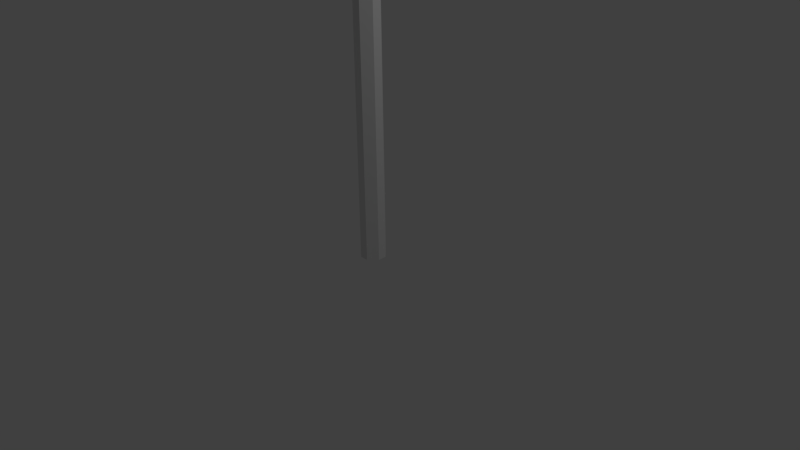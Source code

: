 # Source: tree7.blend  (saved by Blender 2.74.0; exported with 4.5.12 LTS)
import bpy
from mathutils import Matrix  # noqa: F401  (used for matrix-valued properties, if any)

bpy.ops.wm.read_factory_settings(use_empty=True)
scene = bpy.context.scene
scene.name = 'Scene'

# ---- collections
col_collection_1 = bpy.data.collections.new('Collection 1'); scene.collection.children.link(col_collection_1)

# ---- materials (node trees are filled in below, after node groups)
mat_tree7leaves = bpy.data.materials.new('Tree7Leaves')
mat_tree7leaves.alpha_threshold = 0.0
mat_tree7leaves.use_transparent_shadow = False
mat_tree7leaves.roughness = 0.5
mat_trunk_texture = bpy.data.materials.new('Trunk Texture')
mat_trunk_texture.alpha_threshold = 0.0
mat_trunk_texture.use_transparent_shadow = False
mat_trunk_texture.roughness = 0.5

# ---- material node trees

# ---- world
world_world = bpy.data.worlds.new('World'); scene.world = world_world
world_world.color = (0.05088, 0.05088, 0.05088)
world_world.use_sun_shadow = False
world_world.sun_shadow_jitter_overblur = 0.0
world_world.cycles.sampling_method = 'MANUAL'
world_world.cycles.sample_map_resolution = 256

# ---- cameras
cam_camera = bpy.data.cameras.new('Camera')
cam_camera.clip_end = 100.0
cam_camera.lens = 35.0
cam_camera.sensor_width = 32.0
cam_camera.sensor_height = 18.0
cam_camera.ortho_scale = 7.314
cam_camera.dof.focus_distance = 0.0
cam_camera.dof.aperture_fstop = 128.0

# ---- lights
light_lamp = bpy.data.lights.new('Lamp', 'POINT')
light_lamp.transmission_factor = 0.0
light_lamp.cutoff_distance = 30.0
light_lamp.energy = 100.0
light_lamp.shadow_buffer_clip_start = 1.001
light_lamp.shadow_soft_size = 0.1
light_lamp.shadow_maximum_resolution = 0.006
light_lamp.use_absolute_resolution = True
light_lamp.cycles.use_multiple_importance_sampling = False

# ---- meshes
me_cube_002 = bpy.data.meshes.new('Cube.002')
me_cube_002.from_pydata([(9.563, 6.39, 5.268), (-8.466, -9.813e-07, 7.42), (-13.84, -2.753, 5.268), (15.69, -3.122, 6.381), (-13.84, -2.753, 6.844), (-8.466, -9.813e-07, 4.692), (9.563, 6.39, 6.844), (-8.304, 1.652, 7.42), (-13.04, -5.401, 5.268), (15.69, -3.122, 5.731), (-13.04, -5.401, 6.844), (-8.304, 1.652, 4.692), (9.563, 6.39, 7.42), (8.133, 8.133, 4.692), (-7.822, 3.24, 7.42), (-11.73, -7.841, 5.268), (14.78, -6.123, 6.381), (-11.73, -7.841, 6.844), (-7.822, 3.24, 4.692), (8.133, 8.133, 5.268), (-7.039, 4.704, 7.42), (-9.98, -9.98, 5.268), (14.78, -6.123, 5.731), (-9.98, -9.98, 6.844), (-7.039, 4.704, 4.692), (8.133, 8.133, 6.844), (8.133, 8.133, 7.42), (-5.987, 5.987, 7.42), (-7.841, -11.73, 5.268), (13.3, -8.89, 6.381), (-7.841, -11.73, 6.844), (-5.987, 5.987, 4.692), (-8.466, -9.813e-07, 7.735), (6.39, 9.563, 4.692), (-4.704, 7.039, 7.42), (-5.401, -13.04, 5.268), (13.3, -8.89, 5.731), (-5.401, -13.04, 6.844), (-4.704, 7.039, 4.692), (6.39, 9.563, 5.268), (-3.24, 7.822, 7.42), (-2.753, -13.84, 5.268), (11.31, -11.31, 6.381), (-2.753, -13.84, 6.844), (-3.24, 7.822, 4.692), (6.39, 9.563, 6.844), (6.39, 9.563, 7.42), (-1.652, 8.304, 7.42), (-1.863e-06, -14.11, 5.268), (11.31, -11.31, 5.731), (-3.039e-06, -14.11, 6.844), (-1.652, 8.304, 4.692), (4.401, 10.63, 4.692), (4.402, 10.63, 5.268), (1.461e-07, 8.466, 7.42), (2.753, -13.84, 5.268), (8.889, -13.3, 6.381), (2.753, -13.84, 6.844), (-7.37e-07, 8.466, 4.692), (4.402, 10.63, 6.844), (1.652, 8.304, 7.42), (5.401, -13.04, 5.268), (8.889, -13.3, 5.731), (5.401, -13.04, 6.844), (1.652, 8.304, 4.692), (4.401, 10.63, 7.42), (2.244, 11.28, 4.692), (3.24, 7.822, 7.42), (7.841, -11.73, 5.268), (6.123, -14.78, 6.381), (7.841, -11.73, 6.844), (3.24, 7.822, 4.692), (2.244, 11.28, 5.268), (4.704, 7.039, 7.42), (9.98, -9.98, 5.268), (6.123, -14.78, 5.731), (9.98, -9.98, 6.844), (4.704, 7.039, 4.692), (2.244, 11.28, 6.844), (2.244, 11.28, 7.42), (5.987, 5.987, 7.42), (11.73, -7.841, 5.268), (3.122, -15.69, 6.381), (11.73, -7.841, 6.844), (5.987, 5.987, 4.692), (-1.078e-06, 11.5, 4.692), (-8.304, 1.652, 7.735), (7.039, 4.704, 7.42), (13.04, -5.401, 5.268), (3.122, -15.69, 5.731), (13.04, -5.401, 6.844), (7.039, 4.704, 4.692), (3.624e-07, 11.5, 5.268), (7.822, 3.24, 7.42), (13.84, -2.753, 5.268), (-2.719e-06, -16.0, 6.381), (13.84, -2.753, 6.844), (7.822, 3.24, 4.692), (7.582e-07, 11.5, 6.844), (4.184e-07, 11.5, 7.42), (8.304, 1.652, 7.42), (14.11, -2.244e-06, 5.268), (-2.199e-06, -16.0, 5.731), (14.11, -2.986e-06, 6.844), (8.304, 1.652, 4.692), (-2.244, 11.28, 4.692), (-2.244, 11.28, 5.268), (8.466, -2.489e-06, 7.42), (-14.11, -7.923e-07, 5.268), (-3.122, -15.69, 6.381), (-14.11, -8.059e-07, 6.844), (8.466, -8.493e-07, 4.692), (-2.244, 11.28, 6.844), (8.304, -1.652, 7.42), (-13.84, 2.753, 5.268), (-3.122, -15.69, 5.731), (-13.84, 2.753, 6.844), (8.304, -1.652, 4.692), (-2.244, 11.28, 7.42), (-4.401, 10.63, 4.692), (7.822, -3.24, 7.42), (-13.04, 5.401, 5.268), (-6.123, -14.78, 6.381), (-13.04, 5.401, 6.844), (7.822, -3.24, 4.692), (-4.402, 10.63, 5.268), (7.039, -4.704, 7.42), (-11.73, 7.841, 5.268), (-6.123, -14.78, 5.731), (-11.73, 7.841, 6.844), (7.039, -4.704, 4.692), (-4.402, 10.63, 6.844), (-4.401, 10.63, 7.42), (5.987, -5.987, 7.42), (-9.98, 9.98, 5.268), (-8.889, -13.3, 6.381), (-9.98, 9.98, 6.844), (5.987, -5.987, 4.692), (-6.39, 9.563, 4.692), (-6.39, 9.563, 5.268), (4.704, -7.039, 7.42), (-7.841, 11.73, 5.268), (-8.889, -13.3, 5.731), (-7.841, 11.73, 6.844), (4.704, -7.039, 4.692), (-6.39, 9.563, 6.844), (3.24, -7.822, 7.42), (-5.401, 13.04, 5.268), (-11.31, -11.31, 6.381), (-5.401, 13.04, 6.844), (3.24, -7.822, 4.692), (-6.39, 9.563, 7.42), (-8.133, 8.133, 4.692), (1.652, -8.304, 7.42), (-2.753, 13.84, 5.268), (-11.31, -11.31, 5.731), (-2.753, 13.84, 6.844), (1.652, -8.304, 4.692), (-8.133, 8.133, 5.268), (-3.008e-06, -8.466, 7.42), (5.659e-07, 14.11, 5.268), (-13.3, -8.889, 6.381), (1.089e-06, 14.11, 6.844), (-4.847e-07, -8.466, 4.692), (-8.133, 8.133, 6.844), (-8.133, 8.133, 7.42), (-1.652, -8.304, 7.42), (2.753, 13.84, 5.268), (-13.3, -8.889, 5.731), (2.753, 13.84, 6.844), (-1.652, -8.304, 4.692), (-9.563, 6.39, 4.692), (-9.563, 6.39, 5.268), (-3.24, -7.822, 7.42), (5.401, 13.04, 5.268), (-14.78, -6.123, 6.381), (5.401, 13.04, 6.844), (-3.24, -7.822, 4.692), (-9.563, 6.39, 6.844), (-4.704, -7.039, 7.42), (7.841, 11.73, 5.268), (-14.78, -6.123, 5.731), (7.841, 11.73, 6.844), (-4.704, -7.039, 4.692), (-9.563, 6.39, 7.42), (-10.63, 4.401, 4.692), (-5.987, -5.987, 7.42), (9.98, 9.98, 5.268), (-16.0, -1.111e-06, 5.731), (9.98, 9.98, 6.844), (-5.987, -5.987, 4.692), (-10.63, 4.402, 5.268), (-7.039, -4.704, 7.42), (11.73, 7.841, 5.268), (-16.0, -1.111e-06, 6.381), (13.04, 5.401, 6.844), (-7.039, -4.704, 4.692), (-10.63, 4.402, 6.844), (-10.63, 4.401, 7.42), (-7.822, -3.24, 7.42), (11.73, 7.841, 6.844), (13.84, 2.753, 6.844), (13.84, 2.753, 5.268), (-7.822, -3.24, 4.692), (-11.28, 2.244, 4.692), (-11.28, 2.244, 5.268), (-8.304, -1.652, 7.42), (13.04, 5.401, 5.268), (-15.69, -3.122, 6.381), (-15.69, -3.122, 5.731), (-8.304, -1.652, 4.692), (-11.28, 2.244, 6.844), (-11.28, 2.244, 7.42), (-11.5, -1.467e-06, 4.692), (-11.5, -5.003e-07, 5.268), (-11.5, -5.003e-07, 6.844), (-11.5, -1.719e-06, 7.42), (9.563, 6.39, 4.692), (10.63, 4.401, 7.42), (10.63, 4.401, 6.844), (10.63, 4.401, 5.268), (10.63, 4.401, 4.692), (11.28, 2.244, 7.42), (11.28, 2.244, 6.844), (11.28, 2.244, 5.268), (11.28, 2.244, 4.692), (11.5, -3.768e-06, 7.42), (11.5, -2.277e-06, 6.844), (11.5, -1.683e-06, 5.268), (11.5, -1.287e-06, 4.692), (11.28, -2.244, 7.42), (11.28, -2.244, 6.844), (11.28, -2.244, 5.268), (11.28, -2.244, 4.692), (10.63, -4.402, 7.42), (10.63, -4.402, 6.844), (10.63, -4.402, 5.268), (10.63, -4.401, 4.692), (9.563, -6.39, 7.42), (9.563, -6.39, 6.844), (9.563, -6.39, 5.268), (9.563, -6.39, 4.692), (8.133, -8.133, 7.42), (8.133, -8.133, 6.844), (8.133, -8.133, 5.268), (8.133, -8.133, 4.692), (6.39, -9.563, 7.42), (6.39, -9.563, 6.844), (6.39, -9.563, 5.268), (6.39, -9.563, 4.692), (4.401, -10.63, 7.42), (4.401, -10.63, 6.844), (4.401, -10.63, 5.268), (4.401, -10.63, 4.692), (2.244, -11.28, 7.42), (2.244, -11.28, 6.844), (2.244, -11.28, 5.268), (2.244, -11.28, 4.692), (-3.866e-06, -11.5, 7.42), (-2.606e-06, -11.5, 6.844), (-1.617e-06, -11.5, 5.268), (-7.355e-07, -11.5, 4.692), (-2.244, -11.28, 7.42), (-2.244, -11.28, 6.844), (-2.244, -11.28, 5.268), (-2.244, -11.28, 4.692), (-4.402, -10.63, 7.42), (-4.402, -10.63, 6.844), (-4.401, -10.63, 5.268), (-4.401, -10.63, 4.692), (-6.39, -9.563, 7.42), (-6.39, -9.563, 6.844), (-6.39, -9.563, 5.268), (-6.39, -9.563, 4.692), (-8.133, -8.133, 7.42), (-8.133, -8.133, 6.844), (-8.133, -8.133, 5.268), (-8.133, -8.133, 4.692), (-9.563, -6.39, 7.42), (-9.563, -6.39, 6.844), (-9.563, -6.39, 5.268), (-9.563, -6.39, 4.692), (-10.63, -4.401, 7.42), (-10.63, -4.401, 6.844), (-10.63, -4.401, 5.268), (-10.63, -4.401, 4.692), (-11.28, -2.244, 7.42), (-11.28, -2.244, 6.844), (-11.28, -2.244, 5.268), (-11.28, -2.244, 4.692), (-13.84, -2.753, 6.381), (-13.84, -2.753, 5.731), (-13.04, -5.401, 6.381), (-13.04, -5.401, 5.731), (-11.73, -7.841, 6.381), (-11.73, -7.841, 5.731), (-9.98, -9.98, 6.381), (-9.98, -9.98, 5.731), (-7.841, -11.73, 6.381), (-7.841, -11.73, 5.731), (-5.401, -13.04, 6.381), (-5.401, -13.04, 5.731), (-2.753, -13.84, 6.381), (-2.753, -13.84, 5.731), (-2.453e-06, -14.11, 6.381), (-1.993e-06, -14.11, 5.731), (2.753, -13.84, 6.381), (2.753, -13.84, 5.731), (5.401, -13.04, 6.381), (5.401, -13.04, 5.731), (7.841, -11.73, 6.381), (7.841, -11.73, 5.731), (9.98, -9.98, 6.381), (9.98, -9.98, 5.731), (11.73, -7.841, 6.381), (11.73, -7.841, 5.731), (13.04, -5.401, 6.381), (13.04, -5.401, 5.731), (13.84, -2.753, 6.381), (13.84, -2.753, 5.731), (14.11, -2.725e-06, 6.381), (14.11, -2.449e-06, 5.731), (-14.11, -7.262e-07, 5.731), (-14.11, -7.262e-07, 6.381), (-13.84, 2.753, 5.731), (-13.84, 2.753, 6.381), (-13.04, 5.401, 5.731), (-13.04, 5.401, 6.381), (-11.73, 7.841, 5.731), (-11.73, 7.841, 6.381), (-9.98, 9.98, 5.731), (-9.98, 9.98, 6.381), (-7.841, 11.73, 5.731), (-7.841, 11.73, 6.381), (-5.401, 13.04, 5.731), (-5.401, 13.04, 6.381), (-2.753, 13.84, 5.731), (-2.753, 13.84, 6.381), (2.327e-07, 14.11, 5.731), (4.164e-07, 14.11, 6.381), (2.753, 13.84, 5.731), (2.753, 13.84, 6.381), (5.401, 13.04, 5.731), (5.401, 13.04, 6.381), (7.841, 11.73, 5.731), (7.841, 11.73, 6.381), (9.98, 9.98, 5.731), (9.98, 9.98, 6.381), (11.73, 7.841, 5.731), (11.73, 7.841, 6.381), (13.84, 2.753, 6.381), (13.84, 2.753, 5.731), (13.04, 5.401, 5.731), (13.04, 5.401, 6.381), (16.0, -3.065e-06, 5.731), (16.0, -3.377e-06, 6.381), (15.69, 3.122, 5.731), (15.69, 3.122, 6.381), (-15.69, 3.122, 6.381), (-15.69, 3.122, 5.731), (-14.78, 6.123, 6.381), (-14.78, 6.123, 5.731), (-13.3, 8.889, 6.381), (-13.3, 8.89, 5.731), (-11.31, 11.31, 6.381), (-11.31, 11.31, 5.731), (-8.89, 13.3, 6.381), (-8.89, 13.3, 5.731), (-6.123, 14.78, 6.381), (-6.123, 14.78, 5.731), (-3.122, 15.69, 6.381), (-3.122, 15.69, 5.731), (5.334e-07, 16.0, 6.381), (3.251e-07, 16.0, 5.731), (3.122, 15.69, 6.381), (3.122, 15.69, 5.731), (6.123, 14.78, 6.381), (6.123, 14.78, 5.731), (8.889, 13.3, 6.381), (8.89, 13.3, 5.731), (11.31, 11.31, 6.381), (11.31, 11.31, 5.731), (13.3, 8.889, 6.381), (13.3, 8.889, 5.731), (14.78, 6.123, 6.381), (14.78, 6.123, 5.731), (-7.822, 3.24, 7.735), (-7.039, 4.704, 7.735), (-5.987, 5.987, 7.735), (-4.704, 7.039, 7.735), (-3.24, 7.822, 7.735), (-1.652, 8.304, 7.735), (-1.629e-06, 8.466, 7.735), (1.652, 8.304, 7.735), (3.24, 7.822, 7.735), (4.704, 7.039, 7.735), (5.987, 5.987, 7.735), (7.039, 4.704, 7.735), (7.822, 3.24, 7.735), (8.304, 1.652, 7.735), (8.466, -2.489e-06, 7.735), (8.304, -1.652, 7.735), (7.822, -3.24, 7.735), (7.039, -4.704, 7.735), (5.987, -5.987, 7.735), (4.704, -7.039, 7.735), (3.24, -7.822, 7.735), (1.652, -8.304, 7.735), (-4.783e-06, -8.466, 7.735), (-1.652, -8.304, 7.735), (-3.24, -7.822, 7.735), (-4.704, -7.039, 7.735), (-5.987, -5.987, 7.735), (-7.039, -4.704, 7.735), (-7.822, -3.24, 7.735), (-8.304, -1.652, 7.735), (-8.466, -9.813e-07, 4.357), (-8.304, 1.652, 4.357), (-7.822, 3.24, 4.357), (-7.039, 4.704, 4.357), (-5.987, 5.987, 4.357), (-4.704, 7.039, 4.357), (-3.24, 7.822, 4.357), (-1.652, 8.304, 4.357), (-7.37e-07, 8.466, 4.357), (1.652, 8.304, 4.357), (3.24, 7.822, 4.357), (4.704, 7.039, 4.357), (5.987, 5.987, 4.357), (7.039, 4.704, 4.357), (7.822, 3.24, 4.357), (8.304, 1.652, 4.357), (8.466, -8.493e-07, 4.357), (8.304, -1.652, 4.357), (7.822, -3.24, 4.357), (7.039, -4.704, 4.357), (5.987, -5.987, 4.357), (4.704, -7.039, 4.357), (3.24, -7.822, 4.357), (1.652, -8.304, 4.357), (-4.847e-07, -8.466, 4.357), (-1.652, -8.304, 4.357), (-3.24, -7.822, 4.357), (-4.704, -7.039, 4.357), (-5.987, -5.987, 4.357), (-7.039, -4.704, 4.357), (-7.822, -3.24, 4.357), (-8.304, -1.652, 4.357)], [], [(227, 226, 230, 231), (294, 17, 10, 292), (292, 10, 4, 290), (8, 293, 291, 2), (290, 4, 110, 323), (215, 211, 116, 110), (272, 268, 35, 28), (15, 295, 293, 8), (296, 23, 17, 294), (21, 297, 295, 15), (298, 30, 23, 296), (229, 228, 232, 233), (223, 222, 226, 227), (28, 299, 297, 21), (300, 37, 30, 298), (35, 301, 299, 28), (302, 43, 37, 300), (243, 247, 70, 76), (6, 219, 195, 200), (41, 303, 301, 35), (304, 50, 43, 302), (48, 305, 303, 41), (306, 57, 50, 304), (225, 224, 228, 229), (219, 218, 222, 223), (55, 307, 305, 48), (308, 63, 57, 306), (61, 309, 307, 55), (310, 70, 63, 308), (252, 248, 68, 61), (98, 78, 169, 162), (68, 311, 309, 61), (312, 76, 70, 310), (74, 313, 311, 68), (314, 83, 76, 312), (221, 220, 224, 225), (6, 12, 218, 219), (81, 315, 313, 74), (316, 90, 83, 314), (88, 317, 315, 81), (318, 96, 90, 316), (220, 0, 193, 207), (279, 283, 10, 17), (94, 319, 317, 88), (320, 103, 96, 318), (325, 116, 123, 327), (108, 322, 324, 114), (217, 0, 220, 221), (25, 26, 12, 6), (327, 123, 129, 329), (114, 324, 326, 121), (329, 129, 136, 331), (121, 326, 328, 127), (131, 112, 156, 149), (223, 227, 103, 201), (331, 136, 143, 333), (127, 328, 330, 134), (333, 143, 149, 335), (134, 330, 332, 141), (13, 19, 0, 217), (45, 46, 26, 25), (335, 149, 156, 337), (141, 332, 334, 147), (337, 156, 162, 339), (147, 334, 336, 154), (72, 92, 160, 167), (288, 284, 8, 2), (339, 162, 169, 341), (154, 336, 338, 160), (341, 169, 176, 343), (160, 338, 340, 167), (33, 39, 19, 13), (59, 65, 46, 45), (343, 176, 182, 345), (167, 340, 342, 174), (345, 182, 189, 347), (174, 342, 344, 180), (232, 228, 101, 94), (259, 263, 43, 50), (347, 189, 200, 349), (180, 344, 346, 187), (349, 200, 195, 353), (187, 346, 348, 193), (52, 53, 39, 33), (78, 79, 65, 59), (207, 352, 351, 202), (193, 348, 352, 207), (353, 195, 201, 350), (208, 194, 188, 209), (287, 215, 110, 4), (268, 264, 41, 35), (323, 110, 116, 325), (202, 351, 321, 101), (350, 201, 103, 320), (101, 321, 319, 94), (66, 72, 53, 52), (98, 99, 79, 78), (133, 140, 246, 242), (183, 177, 269, 273), (157, 150, 253, 257), (107, 113, 230, 226), (239, 243, 76, 83), (164, 145, 143, 136), (5, 210, 289, 213), (130, 124, 237, 241), (80, 87, 12, 26), (54, 60, 79, 99), (85, 92, 72, 66), (112, 118, 99, 98), (104, 97, 221, 225), (77, 71, 52, 33), (27, 34, 151, 165), (51, 44, 119, 105), (197, 178, 129, 123), (106, 125, 147, 154), (1, 7, 212, 216), (24, 18, 185, 171), (192, 199, 282, 278), (166, 173, 266, 262), (105, 106, 92, 85), (131, 132, 118, 112), (140, 146, 250, 246), (190, 183, 273, 277), (163, 157, 257, 261), (113, 120, 234, 230), (248, 244, 74, 68), (275, 279, 17, 23), (87, 93, 218, 12), (137, 130, 241, 245), (111, 104, 225, 229), (60, 67, 65, 79), (119, 125, 106, 105), (145, 151, 132, 131), (84, 77, 33, 13), (34, 40, 132, 151), (58, 51, 105, 85), (7, 14, 198, 212), (219, 223, 201, 195), (139, 158, 134, 141), (31, 24, 171, 152), (199, 206, 286, 282), (173, 179, 270, 266), (146, 153, 254, 250), (138, 139, 125, 119), (164, 165, 151, 145), (196, 190, 277, 281), (206, 1, 216, 286), (170, 163, 261, 265), (120, 126, 238, 234), (284, 280, 15, 8), (255, 259, 50, 57), (93, 100, 222, 218), (144, 137, 245, 249), (117, 111, 229, 233), (67, 73, 46, 65), (152, 158, 139, 138), (178, 184, 165, 164), (91, 84, 13, 217), (40, 47, 118, 132), (14, 20, 184, 198), (64, 58, 85, 66), (228, 224, 202, 101), (45, 25, 189, 182), (38, 31, 152, 138), (11, 5, 213, 204), (179, 186, 274, 270), (153, 159, 258, 254), (171, 172, 158, 152), (197, 198, 184, 178), (203, 196, 281, 285), (126, 133, 242, 238), (177, 170, 265, 269), (150, 144, 249, 253), (78, 59, 176, 169), (264, 260, 48, 41), (100, 107, 226, 222), (124, 117, 233, 237), (73, 80, 26, 46), (97, 91, 217, 221), (185, 191, 172, 171), (211, 212, 198, 197), (47, 54, 99, 118), (71, 64, 66, 52), (20, 27, 165, 184), (44, 38, 138, 119), (112, 98, 162, 156), (19, 39, 180, 187), (204, 205, 191, 185), (215, 216, 212, 211), (145, 131, 149, 143), (235, 239, 83, 90), (213, 214, 205, 204), (126, 120, 402, 403), (84, 91, 429, 428), (133, 126, 403, 404), (77, 84, 428, 427), (186, 179, 411, 412), (203, 210, 447, 446), (27, 20, 387, 388), (97, 104, 431, 430), (179, 173, 410, 411), (11, 18, 418, 417), (47, 40, 390, 391), (111, 117, 433, 432), (153, 146, 406, 407), (117, 124, 434, 433), (192, 186, 412, 413), (210, 5, 416, 447), (60, 54, 392, 393), (38, 44, 422, 421), (199, 192, 413, 414), (31, 38, 421, 420), (87, 80, 396, 397), (137, 144, 437, 436), (80, 73, 395, 396), (144, 150, 438, 437), (206, 199, 414, 415), (58, 64, 425, 424), (100, 93, 398, 399), (190, 196, 445, 444), (14, 7, 86, 386), (51, 58, 424, 423), (113, 107, 400, 401), (157, 163, 440, 439), (120, 113, 401, 402), (71, 77, 427, 426), (1, 206, 415, 32), (64, 71, 426, 425), (40, 34, 389, 390), (163, 170, 441, 440), (34, 27, 388, 389), (91, 97, 430, 429), (140, 133, 404, 405), (170, 177, 442, 441), (146, 140, 405, 406), (104, 111, 432, 431), (54, 47, 391, 392), (5, 11, 417, 416), (159, 153, 407, 408), (177, 183, 443, 442), (73, 67, 394, 395), (24, 31, 420, 419), (67, 60, 393, 394), (18, 24, 419, 418), (166, 159, 408, 409), (124, 130, 435, 434), (93, 87, 397, 398), (130, 137, 436, 435), (32, 415, 414, 413, 412, 411, 410, 409, 408, 407, 406, 405, 404, 403, 402, 401, 400, 399, 398, 397, 396, 395, 394, 393, 392, 391, 390, 389, 388, 387, 386, 86), (416, 417, 418, 419, 420, 421, 422, 423, 424, 425, 426, 427, 428, 429, 430, 431, 432, 433, 434, 435, 436, 437, 438, 439, 440, 441, 442, 443, 444, 445, 446, 447), (173, 166, 409, 410), (107, 100, 399, 400), (183, 190, 444, 443), (7, 1, 32, 86), (20, 14, 386, 387), (18, 11, 204, 185), (186, 192, 278, 274), (159, 166, 262, 258), (210, 203, 285, 289), (196, 203, 446, 445), (233, 232, 236, 237), (214, 288, 2, 108), (92, 106, 154, 160), (231, 230, 234, 235), (237, 236, 240, 241), (172, 191, 121, 127), (244, 240, 81, 74), (235, 234, 238, 239), (241, 240, 244, 245), (271, 275, 23, 30), (25, 6, 200, 189), (239, 238, 242, 243), (245, 244, 248, 249), (280, 276, 21, 15), (251, 255, 57, 63), (243, 242, 246, 247), (249, 248, 252, 253), (53, 72, 167, 174), (178, 164, 136, 129), (247, 246, 250, 251), (253, 252, 256, 257), (211, 197, 123, 116), (125, 139, 141, 147), (251, 250, 254, 255), (257, 256, 260, 261), (260, 256, 55, 48), (231, 235, 90, 96), (255, 254, 258, 259), (261, 260, 264, 265), (158, 172, 127, 134), (240, 236, 88, 81), (259, 258, 262, 263), (265, 264, 268, 269), (59, 45, 182, 176), (205, 214, 108, 114), (263, 262, 266, 267), (269, 268, 272, 273), (224, 220, 207, 202), (267, 271, 30, 37), (267, 266, 270, 271), (273, 272, 276, 277), (0, 19, 187, 193), (39, 53, 174, 180), (271, 270, 274, 275), (277, 276, 280, 281), (276, 272, 28, 21), (247, 251, 63, 70), (275, 274, 278, 279), (281, 280, 284, 285), (191, 205, 114, 121), (256, 252, 61, 55), (279, 278, 282, 283), (285, 284, 288, 289), (283, 287, 4, 10), (227, 231, 96, 103), (283, 282, 286, 287), (289, 288, 214, 213), (263, 267, 37, 43), (236, 232, 94, 88), (287, 286, 216, 215), (331, 333, 366, 364), (305, 307, 89, 102), (295, 297, 155, 168), (352, 348, 383, 385), (340, 338, 373, 375), (316, 314, 29, 16), (330, 328, 363, 365), (306, 304, 95, 82), (319, 321, 354, 9), (296, 294, 161, 148), (345, 347, 380, 378), (335, 337, 370, 368), (309, 311, 62, 75), (299, 301, 128, 142), (325, 327, 360, 358), (322, 291, 209, 188), (320, 318, 3, 355), (344, 342, 377, 379), (334, 332, 367, 369), (310, 308, 69, 56), (324, 322, 188, 359), (300, 298, 135, 122), (349, 353, 384, 382), (339, 341, 374, 372), (313, 315, 36, 49), (329, 331, 364, 362), (303, 305, 102, 115), (293, 295, 168, 181), (348, 346, 381, 383), (290, 323, 194, 208), (338, 336, 371, 373), (314, 312, 42, 29), (2, 291, 322, 108), (175, 208, 209, 181), (161, 175, 181, 168), (148, 161, 168, 155), (135, 148, 155, 142), (122, 135, 142, 128), (109, 122, 128, 115), (95, 109, 115, 102), (82, 95, 102, 89), (69, 82, 89, 75), (56, 69, 75, 62), (42, 56, 62, 49), (29, 42, 49, 36), (16, 29, 36, 22), (3, 16, 22, 9), (355, 3, 9, 354), (357, 355, 354, 356), (194, 358, 359, 188), (358, 360, 361, 359), (360, 362, 363, 361), (362, 364, 365, 363), (364, 366, 367, 365), (366, 368, 369, 367), (368, 370, 371, 369), (370, 372, 373, 371), (372, 374, 375, 373), (374, 376, 377, 375), (376, 378, 379, 377), (378, 380, 381, 379), (380, 382, 383, 381), (382, 384, 385, 383), (384, 357, 356, 385), (341, 343, 376, 374), (292, 290, 208, 175), (315, 317, 22, 36), (353, 350, 357, 384), (302, 300, 122, 109), (326, 324, 359, 361), (336, 334, 369, 371), (312, 310, 56, 42), (346, 344, 379, 381), (350, 320, 355, 357), (291, 293, 181, 209), (351, 352, 385, 356), (301, 303, 115, 128), (327, 329, 362, 360), (311, 313, 49, 62), (337, 339, 372, 370), (347, 349, 382, 380), (298, 296, 148, 135), (321, 351, 356, 354), (308, 306, 82, 69), (332, 330, 365, 367), (342, 340, 375, 377), (318, 316, 16, 3), (297, 299, 142, 155), (323, 325, 358, 194), (307, 309, 75, 89), (333, 335, 368, 366), (343, 345, 378, 376), (317, 319, 9, 22), (294, 292, 175, 161), (304, 302, 109, 95), (328, 326, 361, 363), (150, 157, 439, 438), (44, 51, 423, 422)])
_uv = me_cube_002.uv_layers.new(name='UVMap')
_uv.uv.foreach_set('vector', [0.1592, 0.337, 0.1605, 0.3422, 0.1411, 0.3488, 0.139, 0.3437, 0.9611, 0.2441, 0.9567, 0.2446, 0.9521, 0.2186, 0.9566, 0.2176, 0.9566, 0.2176, 0.9521, 0.2186, 0.9441, 0.1927, 0.9486, 0.191, 0.4465, 0.1492, 0.4497, 0.1465, 0.4646, 0.1664, 0.4611, 0.1686, 0.9486, 0.191, 0.9441, 0.1927, 0.9326, 0.1672, 0.9369, 0.165, 0.9084, 0.1807, 0.8946, 0.1596, 0.9176, 0.1428, 0.9326, 0.1672, 0.3749, 0.1251, 0.353, 0.116, 0.3619, 0.09065, 0.3866, 0.1017, 0.4291, 0.1313, 0.4321, 0.1281, 0.4497, 0.1465, 0.4465, 0.1492, 0.9622, 0.2703, 0.9578, 0.2703, 0.9567, 0.2446, 0.9611, 0.2441, 0.4091, 0.1154, 0.4117, 0.1117, 0.4321, 0.1281, 0.4291, 0.1313, 0.96, 0.2958, 0.9559, 0.2951, 0.9578, 0.2703, 0.9622, 0.2703, 0.9095, 0.5757, 0.9175, 0.5801, 0.8983, 0.6098, 0.8911, 0.6044, 0.1797, 0.3331, 0.1804, 0.3383, 0.1605, 0.3422, 0.1592, 0.337, 0.3866, 0.1017, 0.3888, 0.09765, 0.4117, 0.1117, 0.4091, 0.1154, 0.9549, 0.32, 0.9509, 0.3189, 0.9559, 0.2951, 0.96, 0.2958, 0.3619, 0.09065, 0.3636, 0.08624, 0.3888, 0.09765, 0.3866, 0.1017, 0.9469, 0.3428, 0.9432, 0.3412, 0.9509, 0.3189, 0.9549, 0.32, 0.8634, 0.4061, 0.8779, 0.3954, 0.8909, 0.4111, 0.874, 0.4229, 0.5707, 0.1155, 0.5432, 0.1366, 0.5162, 0.1068, 0.5496, 0.08335, 0.3353, 0.08257, 0.3364, 0.07786, 0.3636, 0.08624, 0.3619, 0.09065, 0.9364, 0.3638, 0.933, 0.3618, 0.9432, 0.3412, 0.9469, 0.3428, 0.3071, 0.07778, 0.3076, 0.07282, 0.3364, 0.07786, 0.3353, 0.08257, 0.9237, 0.3828, 0.9207, 0.3805, 0.933, 0.3618, 0.9364, 0.3638, 0.924, 0.5438, 0.9328, 0.5472, 0.9175, 0.5801, 0.9095, 0.5757, 0.2006, 0.3314, 0.2011, 0.3368, 0.1804, 0.3383, 0.1797, 0.3331, 0.2777, 0.07653, 0.2776, 0.07141, 0.3076, 0.07282, 0.3071, 0.07778, 0.9092, 0.3995, 0.9065, 0.3969, 0.9207, 0.3805, 0.9237, 0.3828, 0.2475, 0.07907, 0.2468, 0.07386, 0.2776, 0.07141, 0.2777, 0.07653, 0.8931, 0.4139, 0.8909, 0.4111, 0.9065, 0.3969, 0.9092, 0.3995, 0.2525, 0.1087, 0.226, 0.1152, 0.2171, 0.08556, 0.2475, 0.07907, 0.7247, 0.07277, 0.6932, 0.07331, 0.691, 0.03772, 0.7266, 0.03816, 0.2171, 0.08556, 0.2157, 0.08033, 0.2468, 0.07386, 0.2475, 0.07907, 0.8758, 0.4258, 0.874, 0.4229, 0.8909, 0.4111, 0.8931, 0.4139, 0.1869, 0.09611, 0.1848, 0.09096, 0.2157, 0.08033, 0.2171, 0.08556, 0.8576, 0.4352, 0.8563, 0.4321, 0.874, 0.4229, 0.8758, 0.4258, 0.9349, 0.5088, 0.9442, 0.5117, 0.9328, 0.5472, 0.924, 0.5438, 0.4566, 0.5284, 0.448, 0.5253, 0.4575, 0.4907, 0.4667, 0.4933, 0.1575, 0.1108, 0.1547, 0.1058, 0.1848, 0.09096, 0.1869, 0.09611, 0.839, 0.442, 0.8381, 0.4389, 0.8563, 0.4321, 0.8576, 0.4352, 0.1294, 0.1295, 0.1258, 0.1248, 0.1547, 0.1058, 0.1575, 0.1108, 0.8202, 0.4464, 0.8196, 0.4432, 0.8381, 0.4389, 0.839, 0.442, 0.3774, 0.4032, 0.392, 0.3983, 0.3987, 0.4145, 0.3815, 0.4206, 0.9314, 0.2479, 0.9267, 0.2252, 0.9521, 0.2186, 0.9567, 0.2446, 0.1031, 0.1523, 0.0989, 0.148, 0.1258, 0.1248, 0.1294, 0.1295, 0.8015, 0.4482, 0.8013, 0.4451, 0.8196, 0.4432, 0.8202, 0.4464, 0.9217, 0.1399, 0.9176, 0.1428, 0.8991, 0.1198, 0.9029, 0.1163, 0.4733, 0.1893, 0.4769, 0.1875, 0.486, 0.2098, 0.4822, 0.211, 0.6572, 0.3617, 0.6567, 0.3566, 0.6769, 0.3555, 0.6771, 0.3607, 0.4428, 0.561, 0.4349, 0.557, 0.448, 0.5253, 0.4566, 0.5284, 0.9029, 0.1163, 0.8991, 0.1198, 0.8773, 0.09873, 0.8807, 0.09472, 0.4822, 0.211, 0.486, 0.2098, 0.4921, 0.2324, 0.4883, 0.2332, 0.8807, 0.09472, 0.8773, 0.09873, 0.8523, 0.08007, 0.8553, 0.07554, 0.4883, 0.2332, 0.4921, 0.2324, 0.4952, 0.2551, 0.4914, 0.2553, 0.784, 0.08298, 0.7551, 0.07607, 0.7612, 0.04293, 0.7939, 0.05175, 0.7846, 0.4274, 0.8003, 0.4274, 0.8013, 0.4451, 0.7834, 0.4447, 0.8553, 0.07554, 0.8523, 0.08007, 0.8244, 0.06427, 0.8269, 0.05925, 0.4914, 0.2553, 0.4952, 0.2551, 0.4954, 0.2773, 0.4917, 0.2771, 0.8269, 0.05925, 0.8244, 0.06427, 0.7939, 0.05175, 0.7958, 0.04632, 0.4917, 0.2771, 0.4954, 0.2773, 0.4929, 0.2987, 0.4894, 0.2981, 0.638, 0.3649, 0.6369, 0.3598, 0.6567, 0.3566, 0.6572, 0.3617, 0.425, 0.5907, 0.4179, 0.5857, 0.4349, 0.557, 0.4428, 0.561, 0.7958, 0.04632, 0.7939, 0.05175, 0.7612, 0.04293, 0.7624, 0.03716, 0.4894, 0.2981, 0.4929, 0.2987, 0.4878, 0.3192, 0.4845, 0.3182, 0.7624, 0.03716, 0.7612, 0.04293, 0.7266, 0.03816, 0.7271, 0.03212, 0.4845, 0.3182, 0.4878, 0.3192, 0.4806, 0.3387, 0.4775, 0.3373, 0.4419, 0.3592, 0.4513, 0.345, 0.468, 0.3549, 0.4567, 0.3708, 0.4417, 0.1818, 0.4285, 0.1652, 0.4465, 0.1492, 0.4611, 0.1686, 0.7271, 0.03212, 0.7266, 0.03816, 0.691, 0.03772, 0.6906, 0.03154, 0.4775, 0.3373, 0.4806, 0.3387, 0.4709, 0.3567, 0.468, 0.3549, 0.6906, 0.03154, 0.691, 0.03772, 0.6549, 0.04239, 0.6538, 0.0362, 0.468, 0.3549, 0.4709, 0.3567, 0.4593, 0.3729, 0.4567, 0.3708, 0.6192, 0.3707, 0.6173, 0.3658, 0.6369, 0.3598, 0.638, 0.3649, 0.4037, 0.6169, 0.3975, 0.6111, 0.4179, 0.5857, 0.425, 0.5907, 0.6538, 0.0362, 0.6549, 0.04239, 0.6191, 0.0512, 0.6172, 0.04507, 0.4567, 0.3708, 0.4593, 0.3729, 0.4461, 0.3871, 0.4439, 0.3848, 0.6172, 0.04507, 0.6191, 0.0512, 0.5839, 0.0648, 0.5811, 0.0588, 0.4439, 0.3848, 0.4461, 0.3871, 0.4316, 0.3992, 0.4298, 0.3967, 0.1278, 0.1765, 0.1076, 0.2004, 0.0793, 0.179, 0.1031, 0.1523, 0.9136, 0.3511, 0.922, 0.3328, 0.9432, 0.3412, 0.933, 0.3618, 0.5811, 0.0588, 0.5839, 0.0648, 0.5496, 0.08335, 0.546, 0.07753, 0.4298, 0.3967, 0.4316, 0.3992, 0.4161, 0.4092, 0.4146, 0.4065, 0.546, 0.07753, 0.5496, 0.08335, 0.5162, 0.1068, 0.5121, 0.101, 0.4146, 0.4065, 0.4161, 0.4092, 0.3999, 0.4173, 0.3987, 0.4145, 0.6009, 0.3794, 0.5983, 0.3747, 0.6173, 0.3658, 0.6192, 0.3707, 0.3794, 0.6394, 0.3742, 0.6328, 0.3975, 0.6111, 0.4037, 0.6169, 0.04035, 0.2436, 0.03443, 0.2404, 0.05291, 0.206, 0.05841, 0.2094, 0.3987, 0.4145, 0.3999, 0.4173, 0.3825, 0.4235, 0.3815, 0.4206, 0.7649, 0.4454, 0.7653, 0.4423, 0.7834, 0.4447, 0.7831, 0.4478, 0.4827, 0.8706, 0.4536, 0.8707, 0.4535, 0.8644, 0.4827, 0.8645, 0.9191, 0.2027, 0.9084, 0.1807, 0.9326, 0.1672, 0.9441, 0.1927, 0.353, 0.116, 0.3294, 0.1096, 0.3353, 0.08257, 0.3619, 0.09065, 0.9369, 0.165, 0.9326, 0.1672, 0.9176, 0.1428, 0.9217, 0.1399, 0.05841, 0.2094, 0.05291, 0.206, 0.07442, 0.1751, 0.0793, 0.179, 0.7831, 0.4478, 0.7834, 0.4447, 0.8013, 0.4451, 0.8015, 0.4482, 0.0793, 0.179, 0.07442, 0.1751, 0.0989, 0.148, 0.1031, 0.1523, 0.5838, 0.3908, 0.5805, 0.3864, 0.5983, 0.3747, 0.6009, 0.3794, 0.3526, 0.6579, 0.3484, 0.6508, 0.3742, 0.6328, 0.3794, 0.6394, 0.1121, 0.4061, 0.1014, 0.4204, 0.07503, 0.403, 0.08896, 0.3855, 0.6379, 0.6379, 0.6583, 0.6463, 0.6456, 0.6832, 0.6205, 0.6719, 0.7266, 0.6533, 0.7502, 0.649, 0.7602, 0.6903, 0.7306, 0.6947, 0.1682, 0.3696, 0.1529, 0.3754, 0.1411, 0.3488, 0.1605, 0.3422, 0.8481, 0.4146, 0.8634, 0.4061, 0.874, 0.4229, 0.8563, 0.4321, 0.8358, 0.1063, 0.811, 0.09318, 0.8244, 0.06427, 0.8523, 0.08007, 0.5681, 0.5639, 0.5769, 0.582, 0.5464, 0.5996, 0.5354, 0.577, 0.8169, 0.6154, 0.836, 0.5977, 0.8694, 0.6296, 0.8448, 0.6511, 0.3923, 0.5368, 0.4019, 0.5114, 0.448, 0.5253, 0.4349, 0.557, 0.3256, 0.6139, 0.3457, 0.599, 0.3742, 0.6328, 0.3484, 0.6508, 0.5681, 0.4047, 0.5641, 0.4008, 0.5805, 0.3864, 0.5838, 0.3908, 0.324, 0.6726, 0.3209, 0.6651, 0.3484, 0.6508, 0.3526, 0.6579, 0.8774, 0.5279, 0.8843, 0.5005, 0.9349, 0.5088, 0.924, 0.5438, 0.6298, 0.3966, 0.6155, 0.404, 0.6009, 0.3794, 0.6192, 0.3707, 0.2336, 0.6405, 0.2571, 0.6389, 0.2625, 0.6802, 0.2331, 0.6813, 0.5792, 0.4386, 0.5703, 0.4538, 0.5426, 0.4398, 0.5542, 0.4212, 0.8778, 0.14, 0.8582, 0.122, 0.8773, 0.09873, 0.8991, 0.1198, 0.4592, 0.3292, 0.4654, 0.3125, 0.4845, 0.3182, 0.4775, 0.3373, 0.1484, 0.6154, 0.1678, 0.6262, 0.1514, 0.6615, 0.1272, 0.6476, 0.5574, 0.5068, 0.5582, 0.5259, 0.5246, 0.5292, 0.5243, 0.5054, 0.1034, 0.5695, 0.1158, 0.5869, 0.08704, 0.6107, 0.07153, 0.589, 0.08061, 0.4918, 0.08197, 0.5116, 0.04714, 0.5161, 0.04623, 0.4913, 0.5542, 0.4212, 0.5496, 0.4177, 0.5641, 0.4008, 0.5681, 0.4047, 0.2939, 0.6826, 0.292, 0.6748, 0.3209, 0.6651, 0.324, 0.6726, 0.1014, 0.4204, 0.09264, 0.4364, 0.06346, 0.4226, 0.07503, 0.403, 0.6193, 0.6269, 0.6379, 0.6379, 0.6205, 0.6719, 0.5976, 0.6575, 0.7031, 0.6542, 0.7266, 0.6533, 0.7306, 0.6947, 0.7012, 0.6949, 0.1529, 0.3754, 0.1382, 0.3834, 0.1224, 0.3583, 0.1411, 0.3488, 0.226, 0.1152, 0.1998, 0.1252, 0.1869, 0.09611, 0.2171, 0.08556, 0.933, 0.2703, 0.9314, 0.2479, 0.9567, 0.2446, 0.9578, 0.2703, 0.4019, 0.5114, 0.4077, 0.4844, 0.4575, 0.4907, 0.448, 0.5253, 0.7959, 0.63, 0.8169, 0.6154, 0.8448, 0.6511, 0.818, 0.6684, 0.8667, 0.5535, 0.8774, 0.5279, 0.924, 0.5438, 0.9095, 0.5757, 0.3457, 0.599, 0.3638, 0.5809, 0.3975, 0.6111, 0.3742, 0.6328, 0.5426, 0.4398, 0.5375, 0.437, 0.5496, 0.4177, 0.5542, 0.4212, 0.2633, 0.688, 0.2625, 0.6802, 0.292, 0.6748, 0.2939, 0.6826, 0.6448, 0.3914, 0.6298, 0.3966, 0.6192, 0.3707, 0.638, 0.3649, 0.2571, 0.6389, 0.2806, 0.6338, 0.292, 0.6748, 0.2625, 0.6802, 0.5898, 0.4251, 0.5792, 0.4386, 0.5542, 0.4212, 0.5681, 0.4047, 0.1678, 0.6262, 0.1886, 0.6341, 0.1771, 0.6718, 0.1514, 0.6615, 0.7696, 0.4252, 0.7846, 0.4274, 0.7834, 0.4447, 0.7653, 0.4423, 0.4692, 0.2949, 0.4707, 0.2764, 0.4917, 0.2771, 0.4894, 0.2981, 0.5592, 0.4882, 0.5574, 0.5068, 0.5243, 0.5054, 0.5274, 0.4822, 0.1158, 0.5869, 0.1309, 0.6022, 0.1055, 0.6305, 0.08704, 0.6107, 0.08197, 0.5116, 0.08621, 0.5314, 0.05164, 0.541, 0.04714, 0.5161, 0.09264, 0.4364, 0.08611, 0.4539, 0.05461, 0.4441, 0.06346, 0.4226, 0.5336, 0.4602, 0.528, 0.4582, 0.5375, 0.437, 0.5426, 0.4398, 0.2328, 0.689, 0.2331, 0.6813, 0.2625, 0.6802, 0.2633, 0.688, 0.6027, 0.6137, 0.6193, 0.6269, 0.5976, 0.6575, 0.5775, 0.6404, 0.1309, 0.6022, 0.1484, 0.6154, 0.1272, 0.6476, 0.1055, 0.6305, 0.6802, 0.6518, 0.7031, 0.6542, 0.7012, 0.6949, 0.6727, 0.6909, 0.1382, 0.3834, 0.1245, 0.3937, 0.1049, 0.3706, 0.1224, 0.3583, 0.4285, 0.1652, 0.4129, 0.15, 0.4291, 0.1313, 0.4465, 0.1492, 0.9033, 0.3678, 0.9136, 0.3511, 0.933, 0.3618, 0.9207, 0.3805, 0.1996, 0.3654, 0.184, 0.3662, 0.1804, 0.3383, 0.2011, 0.3368, 0.7735, 0.6412, 0.7959, 0.63, 0.818, 0.6684, 0.7896, 0.6815, 0.8528, 0.5769, 0.8667, 0.5535, 0.9095, 0.5757, 0.8911, 0.6044, 0.3638, 0.5809, 0.3795, 0.5601, 0.4179, 0.5857, 0.3975, 0.6111, 0.5274, 0.4822, 0.5214, 0.481, 0.528, 0.4582, 0.5336, 0.4602, 0.2031, 0.6858, 0.2045, 0.6784, 0.2331, 0.6813, 0.2328, 0.689, 0.66, 0.3886, 0.6448, 0.3914, 0.638, 0.3649, 0.6572, 0.3617, 0.2806, 0.6338, 0.3037, 0.6253, 0.3209, 0.6651, 0.292, 0.6748, 0.1886, 0.6341, 0.2107, 0.6389, 0.2045, 0.6784, 0.1771, 0.6718, 0.602, 0.4135, 0.5898, 0.4251, 0.5681, 0.4047, 0.5838, 0.3908, 0.1076, 0.2004, 0.09009, 0.2274, 0.05841, 0.2094, 0.0793, 0.179, 0.6307, 0.08576, 0.6002, 0.09854, 0.5839, 0.0648, 0.6191, 0.0512, 0.5636, 0.4704, 0.5592, 0.4882, 0.5274, 0.4822, 0.5336, 0.4602, 0.5618, 0.545, 0.5681, 0.5639, 0.5354, 0.577, 0.5282, 0.5533, 0.08621, 0.5314, 0.09337, 0.5509, 0.05978, 0.5655, 0.05164, 0.541, 0.08611, 0.4539, 0.08204, 0.4724, 0.04879, 0.4672, 0.05461, 0.4441, 0.5243, 0.5054, 0.5181, 0.505, 0.5214, 0.481, 0.5274, 0.4822, 0.1749, 0.6787, 0.1771, 0.6718, 0.2045, 0.6784, 0.2031, 0.6858, 0.5885, 0.5986, 0.6027, 0.6137, 0.5775, 0.6404, 0.5604, 0.6209, 0.1245, 0.3937, 0.1121, 0.4061, 0.08896, 0.3855, 0.1049, 0.3706, 0.6583, 0.6463, 0.6802, 0.6518, 0.6727, 0.6909, 0.6456, 0.6832, 0.7502, 0.649, 0.7735, 0.6412, 0.7896, 0.6815, 0.7602, 0.6903, 0.6932, 0.07331, 0.6617, 0.0772, 0.6549, 0.04239, 0.691, 0.03772, 0.3294, 0.1096, 0.3046, 0.1061, 0.3071, 0.07778, 0.3353, 0.08257, 0.184, 0.3662, 0.1682, 0.3696, 0.1605, 0.3422, 0.1804, 0.3383, 0.836, 0.5977, 0.8528, 0.5769, 0.8911, 0.6044, 0.8694, 0.6296, 0.3795, 0.5601, 0.3923, 0.5368, 0.4349, 0.557, 0.4179, 0.5857, 0.6751, 0.3882, 0.66, 0.3886, 0.6572, 0.3617, 0.6771, 0.3607, 0.5246, 0.5292, 0.5182, 0.5297, 0.5181, 0.505, 0.5243, 0.5054, 0.1482, 0.6681, 0.1514, 0.6615, 0.1771, 0.6718, 0.1749, 0.6787, 0.3037, 0.6253, 0.3256, 0.6139, 0.3484, 0.6508, 0.3209, 0.6651, 0.6155, 0.404, 0.602, 0.4135, 0.5838, 0.3908, 0.6009, 0.3794, 0.2107, 0.6389, 0.2336, 0.6405, 0.2331, 0.6813, 0.2045, 0.6784, 0.5703, 0.4538, 0.5636, 0.4704, 0.5336, 0.4602, 0.5426, 0.4398, 0.7551, 0.07607, 0.7247, 0.07277, 0.7266, 0.03816, 0.7612, 0.04293, 0.4059, 0.3915, 0.4189, 0.3826, 0.4298, 0.3967, 0.4146, 0.4065, 0.5282, 0.5533, 0.5219, 0.5547, 0.5182, 0.5297, 0.5246, 0.5292, 0.123, 0.6538, 0.1272, 0.6476, 0.1514, 0.6615, 0.1482, 0.6681, 0.811, 0.09318, 0.784, 0.08298, 0.7939, 0.05175, 0.8244, 0.06427, 0.8323, 0.421, 0.8481, 0.4146, 0.8563, 0.4321, 0.8381, 0.4389, 0.5354, 0.577, 0.5293, 0.5793, 0.5219, 0.5547, 0.5282, 0.5533, 0.8183, 0.9277, 0.8473, 0.9277, 0.8473, 0.9668, 0.8183, 0.9668, 0.076, 0.7954, 0.04619, 0.7954, 0.04619, 0.7632, 0.076, 0.7632, 0.7893, 0.9277, 0.8183, 0.9277, 0.8183, 0.9668, 0.7893, 0.9668, 0.1058, 0.7954, 0.076, 0.7954, 0.076, 0.7632, 0.1058, 0.7632, 0.5575, 0.9277, 0.5865, 0.9277, 0.5865, 0.9668, 0.5575, 0.9668, 0.4933, 0.7954, 0.4635, 0.7954, 0.4635, 0.7632, 0.4933, 0.7632, 0.3256, 0.9277, 0.3546, 0.9277, 0.3546, 0.9668, 0.3256, 0.9668, 0.9703, 0.7954, 0.9404, 0.7954, 0.9404, 0.7632, 0.9703, 0.7632, 0.5865, 0.9277, 0.6154, 0.9277, 0.6154, 0.9668, 0.5865, 0.9668, 0.4039, 0.7954, 0.3741, 0.7954, 0.3741, 0.7632, 0.4039, 0.7632, 0.2387, 0.9277, 0.2677, 0.9277, 0.2677, 0.9668, 0.2387, 0.9668, 0.9106, 0.7954, 0.8808, 0.7954, 0.8808, 0.7632, 0.9106, 0.7632, 0.7024, 0.9277, 0.7314, 0.9277, 0.7314, 0.9668, 0.7024, 0.9668, 0.8808, 0.7954, 0.851, 0.7954, 0.851, 0.7632, 0.8808, 0.7632, 0.5285, 0.9277, 0.5575, 0.9277, 0.5575, 0.9668, 0.5285, 0.9668, 0.4635, 0.7954, 0.4337, 0.7954, 0.4337, 0.7632, 0.4635, 0.7632, 0.1807, 0.9277, 0.2097, 0.9277, 0.2097, 0.9668, 0.1807, 0.9668, 0.2847, 0.7954, 0.2549, 0.7954, 0.2549, 0.7632, 0.2847, 0.7632, 0.4995, 0.9277, 0.5285, 0.9277, 0.5285, 0.9668, 0.4995, 0.9668, 0.3145, 0.7954, 0.2847, 0.7954, 0.2847, 0.7632, 0.3145, 0.7632, 0.0648, 0.9277, 0.09379, 0.9277, 0.09379, 0.9668, 0.0648, 0.9668, 0.7914, 0.7954, 0.7616, 0.7954, 0.7616, 0.7632, 0.7914, 0.7632, 0.09379, 0.9277, 0.1228, 0.9277, 0.1228, 0.9668, 0.09379, 0.9668, 0.7616, 0.7954, 0.7318, 0.7954, 0.7318, 0.7632, 0.7616, 0.7632, 0.4705, 0.9277, 0.4995, 0.9277, 0.4995, 0.9668, 0.4705, 0.9668, 0.1952, 0.7954, 0.1654, 0.7954, 0.1654, 0.7632, 0.1952, 0.7632, 0.9342, 0.9276, 0.9632, 0.9276, 0.9632, 0.9668, 0.9342, 0.9668, 0.5529, 0.7954, 0.5231, 0.7954, 0.5231, 0.7632, 0.5529, 0.7632, 0.3836, 0.9277, 0.4126, 0.9277, 0.4126, 0.9668, 0.3836, 0.9668, 0.225, 0.7954, 0.1952, 0.7954, 0.1952, 0.7632, 0.225, 0.7632, 0.8763, 0.9277, 0.9053, 0.9276, 0.9053, 0.9668, 0.8763, 0.9668, 0.702, 0.7954, 0.6722, 0.7954, 0.6722, 0.7632, 0.702, 0.7632, 0.8473, 0.9277, 0.8763, 0.9277, 0.8763, 0.9668, 0.8473, 0.9668, 0.1356, 0.7954, 0.1058, 0.7954, 0.1058, 0.7632, 0.1356, 0.7632, 0.4416, 0.9277, 0.4705, 0.9277, 0.4705, 0.9668, 0.4416, 0.9668, 0.1654, 0.7954, 0.1356, 0.7954, 0.1356, 0.7632, 0.1654, 0.7632, 0.2677, 0.9277, 0.2967, 0.9277, 0.2967, 0.9668, 0.2677, 0.9668, 0.6722, 0.7954, 0.6424, 0.7954, 0.6424, 0.7632, 0.6722, 0.7632, 0.2967, 0.9277, 0.3256, 0.9277, 0.3256, 0.9668, 0.2967, 0.9668, 0.04619, 0.7954, 0.01638, 0.7954, 0.01638, 0.7632, 0.04619, 0.7632, 0.7603, 0.9277, 0.7893, 0.9277, 0.7893, 0.9668, 0.7603, 0.9668, 0.6424, 0.7954, 0.6126, 0.7954, 0.6126, 0.7632, 0.6424, 0.7632, 0.7314, 0.9277, 0.7603, 0.9277, 0.7603, 0.9668, 0.7314, 0.9668, 0.9404, 0.7954, 0.9106, 0.7954, 0.9106, 0.7632, 0.9404, 0.7632, 0.2097, 0.9277, 0.2387, 0.9277, 0.2387, 0.9668, 0.2097, 0.9668, 0.4337, 0.7954, 0.4039, 0.7954, 0.4039, 0.7632, 0.4337, 0.7632, 0.6734, 0.9277, 0.7024, 0.9277, 0.7024, 0.9668, 0.6734, 0.9668, 0.6126, 0.7954, 0.5827, 0.7954, 0.5827, 0.7632, 0.6126, 0.7632, 0.1228, 0.9277, 0.1517, 0.9277, 0.1517, 0.9668, 0.1228, 0.9668, 0.3443, 0.7954, 0.3145, 0.7954, 0.3145, 0.7632, 0.3443, 0.7632, 0.1517, 0.9277, 0.1807, 0.9277, 0.1807, 0.9668, 0.1517, 0.9668, 0.3741, 0.7954, 0.3443, 0.7954, 0.3443, 0.7632, 0.3741, 0.7632, 0.6444, 0.9277, 0.6734, 0.9277, 0.6734, 0.9668, 0.6444, 0.9668, 0.851, 0.7954, 0.8212, 0.7954, 0.8212, 0.7632, 0.851, 0.7632, 0.03582, 0.9277, 0.0648, 0.9277, 0.0648, 0.9668, 0.03582, 0.9668, 0.8212, 0.7954, 0.7914, 0.7954, 0.7914, 0.7632, 0.8212, 0.7632, 0.3159, 0.1897, 0.3244, 0.1978, 0.3311, 0.2074, 0.3358, 0.2182, 0.3383, 0.2297, 0.3385, 0.2414, 0.3364, 0.253, 0.3321, 0.2639, 0.3258, 0.2738, 0.3176, 0.2822, 0.308, 0.2889, 0.2972, 0.2936, 0.2857, 0.2961, 0.274, 0.2963, 0.2625, 0.2942, 0.2515, 0.2899, 0.2417, 0.2836, 0.2332, 0.2754, 0.2265, 0.2658, 0.2218, 0.255, 0.2193, 0.2436, 0.2191, 0.2318, 0.2212, 0.2203, 0.2255, 0.2094, 0.2318, 0.1995, 0.24, 0.191, 0.2496, 0.1843, 0.2604, 0.1796, 0.2718, 0.1771, 0.2836, 0.1769, 0.2951, 0.179, 0.3061, 0.1833, 0.7224, 0.1647, 0.734, 0.1668, 0.7449, 0.1711, 0.7548, 0.1775, 0.7632, 0.1856, 0.7699, 0.1953, 0.7746, 0.206, 0.7771, 0.2175, 0.7773, 0.2292, 0.7752, 0.2408, 0.7709, 0.2517, 0.7646, 0.2616, 0.7565, 0.27, 0.7468, 0.2767, 0.736, 0.2814, 0.7246, 0.2839, 0.7128, 0.2841, 0.7013, 0.282, 0.6904, 0.2778, 0.6805, 0.2714, 0.672, 0.2633, 0.6653, 0.2536, 0.6606, 0.2429, 0.6582, 0.2314, 0.6579, 0.2197, 0.66, 0.2081, 0.6643, 0.1972, 0.6707, 0.1873, 0.6788, 0.1788, 0.6884, 0.1721, 0.6992, 0.1675, 0.7107, 0.165, 0.6154, 0.9277, 0.6444, 0.9277, 0.6444, 0.9668, 0.6154, 0.9668, 0.9053, 0.9276, 0.9342, 0.9276, 0.9342, 0.9668, 0.9053, 0.9668, 0.5827, 0.7954, 0.5529, 0.7954, 0.5529, 0.7632, 0.5827, 0.7632, 0.4126, 0.9277, 0.4416, 0.9277, 0.4416, 0.9668, 0.4126, 0.9668, 0.3546, 0.9277, 0.3836, 0.9277, 0.3836, 0.9668, 0.3546, 0.9668, 0.5582, 0.5259, 0.5618, 0.545, 0.5282, 0.5533, 0.5246, 0.5292, 0.09337, 0.5509, 0.1034, 0.5695, 0.07153, 0.589, 0.05978, 0.5655, 0.08204, 0.4724, 0.08061, 0.4918, 0.04623, 0.4913, 0.04879, 0.4672, 0.5769, 0.582, 0.5885, 0.5986, 0.5604, 0.6209, 0.5464, 0.5996, 0.5231, 0.7954, 0.4933, 0.7954, 0.4933, 0.7632, 0.5231, 0.7632, 0.8911, 0.6044, 0.8983, 0.6098, 0.8755, 0.6358, 0.8694, 0.6296, 0.4523, 0.1999, 0.4417, 0.1818, 0.4611, 0.1686, 0.4733, 0.1893, 0.4513, 0.345, 0.4592, 0.3292, 0.4775, 0.3373, 0.468, 0.3549, 0.139, 0.3437, 0.1411, 0.3488, 0.1224, 0.3583, 0.1196, 0.3535, 0.8694, 0.6296, 0.8755, 0.6358, 0.8499, 0.6579, 0.8448, 0.6511, 0.4699, 0.2574, 0.4666, 0.2381, 0.4883, 0.2332, 0.4914, 0.2553, 0.1998, 0.1252, 0.1744, 0.1387, 0.1575, 0.1108, 0.1869, 0.09611, 0.1196, 0.3535, 0.1224, 0.3583, 0.1049, 0.3706, 0.1013, 0.3661, 0.8448, 0.6511, 0.8499, 0.6579, 0.822, 0.6758, 0.818, 0.6684, 0.9319, 0.2921, 0.933, 0.2703, 0.9578, 0.2703, 0.9559, 0.2951, 0.6002, 0.09854, 0.5707, 0.1155, 0.5496, 0.08335, 0.5839, 0.0648, 0.1013, 0.3661, 0.1049, 0.3706, 0.08896, 0.3855, 0.0847, 0.3815, 0.818, 0.6684, 0.822, 0.6758, 0.7924, 0.6892, 0.7896, 0.6815, 0.4129, 0.15, 0.3949, 0.1365, 0.4091, 0.1154, 0.4291, 0.1313, 0.8913, 0.3826, 0.9033, 0.3678, 0.9207, 0.3805, 0.9065, 0.3969, 0.0847, 0.3815, 0.08896, 0.3855, 0.07503, 0.403, 0.07014, 0.3995, 0.7896, 0.6815, 0.7924, 0.6892, 0.7619, 0.6981, 0.7602, 0.6903, 0.431, 0.3718, 0.4419, 0.3592, 0.4567, 0.3708, 0.4439, 0.3848, 0.8582, 0.122, 0.8358, 0.1063, 0.8523, 0.08007, 0.8773, 0.09873, 0.07014, 0.3995, 0.07503, 0.403, 0.06346, 0.4226, 0.05803, 0.4198, 0.7602, 0.6903, 0.7619, 0.6981, 0.7311, 0.7025, 0.7306, 0.6947, 0.8946, 0.1596, 0.8778, 0.14, 0.8991, 0.1198, 0.9176, 0.1428, 0.4654, 0.3125, 0.4692, 0.2949, 0.4894, 0.2981, 0.4845, 0.3182, 0.05803, 0.4198, 0.06346, 0.4226, 0.05461, 0.4441, 0.04872, 0.4421, 0.7306, 0.6947, 0.7311, 0.7025, 0.7006, 0.7025, 0.7012, 0.6949, 0.3046, 0.1061, 0.2788, 0.1057, 0.2777, 0.07653, 0.3071, 0.07778, 0.8163, 0.4252, 0.8323, 0.421, 0.8381, 0.4389, 0.8196, 0.4432, 0.04872, 0.4421, 0.05461, 0.4441, 0.04879, 0.4672, 0.04254, 0.466, 0.7012, 0.6949, 0.7006, 0.7025, 0.6711, 0.6983, 0.6727, 0.6909, 0.4707, 0.2764, 0.4699, 0.2574, 0.4914, 0.2553, 0.4917, 0.2771, 0.1744, 0.1387, 0.1502, 0.1559, 0.1294, 0.1295, 0.1575, 0.1108, 0.04254, 0.466, 0.04879, 0.4672, 0.04623, 0.4913, 0.03975, 0.491, 0.6727, 0.6909, 0.6711, 0.6983, 0.6431, 0.6901, 0.6456, 0.6832, 0.6617, 0.0772, 0.6307, 0.08576, 0.6191, 0.0512, 0.6549, 0.04239, 0.4607, 0.2188, 0.4523, 0.1999, 0.4733, 0.1893, 0.4822, 0.211, 0.03975, 0.491, 0.04623, 0.4913, 0.04714, 0.5161, 0.04055, 0.5167, 0.6456, 0.6832, 0.6431, 0.6901, 0.617, 0.6783, 0.6205, 0.6719, 0.09009, 0.2274, 0.076, 0.257, 0.04035, 0.2436, 0.05841, 0.2094, 0.9282, 0.3131, 0.9319, 0.2921, 0.9559, 0.2951, 0.9509, 0.3189, 0.04055, 0.5167, 0.04714, 0.5161, 0.05164, 0.541, 0.04507, 0.5426, 0.6205, 0.6719, 0.617, 0.6783, 0.5934, 0.6632, 0.5976, 0.6575, 0.392, 0.3983, 0.4059, 0.3915, 0.4146, 0.4065, 0.3987, 0.4145, 0.4189, 0.3826, 0.431, 0.3718, 0.4439, 0.3848, 0.4298, 0.3967, 0.04507, 0.5426, 0.05164, 0.541, 0.05978, 0.5655, 0.05339, 0.5681, 0.5976, 0.6575, 0.5934, 0.6632, 0.5726, 0.6453, 0.5775, 0.6404, 0.3949, 0.1365, 0.3749, 0.1251, 0.3866, 0.1017, 0.4091, 0.1154, 0.8779, 0.3954, 0.8913, 0.3826, 0.9065, 0.3969, 0.8909, 0.4111, 0.05339, 0.5681, 0.05978, 0.5655, 0.07153, 0.589, 0.06551, 0.5926, 0.5775, 0.6404, 0.5726, 0.6453, 0.5549, 0.625, 0.5604, 0.6209, 0.4666, 0.2381, 0.4607, 0.2188, 0.4822, 0.211, 0.4883, 0.2332, 0.2788, 0.1057, 0.2525, 0.1087, 0.2475, 0.07907, 0.2777, 0.07653, 0.06551, 0.5926, 0.07153, 0.589, 0.08704, 0.6107, 0.0815, 0.6152, 0.5604, 0.6209, 0.5549, 0.625, 0.5406, 0.6029, 0.5464, 0.5996, 0.9267, 0.2252, 0.9191, 0.2027, 0.9441, 0.1927, 0.9521, 0.2186, 0.8003, 0.4274, 0.8163, 0.4252, 0.8196, 0.4432, 0.8013, 0.4451, 0.0815, 0.6152, 0.08704, 0.6107, 0.1055, 0.6305, 0.1006, 0.6358, 0.5464, 0.5996, 0.5406, 0.6029, 0.5293, 0.5793, 0.5354, 0.577, 0.922, 0.3328, 0.9282, 0.3131, 0.9509, 0.3189, 0.9432, 0.3412, 0.1502, 0.1559, 0.1278, 0.1765, 0.1031, 0.1523, 0.1294, 0.1295, 0.1006, 0.6358, 0.1055, 0.6305, 0.1272, 0.6476, 0.123, 0.6538, 0.3349, 0.89, 0.3053, 0.89, 0.3053, 0.8708, 0.3349, 0.8708, 0.6832, 0.8465, 0.7118, 0.8465, 0.7117, 0.8651, 0.6831, 0.865, 0.5402, 0.8463, 0.5688, 0.8463, 0.5687, 0.8648, 0.5401, 0.8647, 0.03854, 0.8442, 0.06801, 0.8458, 0.06754, 0.8648, 0.03549, 0.8641, 0.1866, 0.8457, 0.2162, 0.8456, 0.2162, 0.8648, 0.1866, 0.8649, 0.8547, 0.8899, 0.8261, 0.8898, 0.8262, 0.8713, 0.8548, 0.8714, 0.3349, 0.8453, 0.3645, 0.8452, 0.3645, 0.8644, 0.3349, 0.8645, 0.7117, 0.8896, 0.6831, 0.8896, 0.6832, 0.8711, 0.7118, 0.8711, 0.8835, 0.8468, 0.9121, 0.8469, 0.9121, 0.8655, 0.8834, 0.8654, 0.5687, 0.8894, 0.5401, 0.8893, 0.5401, 0.8708, 0.5687, 0.8709, 0.1273, 0.8905, 0.09759, 0.8906, 0.09754, 0.8714, 0.1273, 0.8713, 0.2756, 0.8901, 0.2459, 0.8902, 0.2459, 0.871, 0.2756, 0.8709, 0.7404, 0.8466, 0.769, 0.8466, 0.769, 0.8652, 0.7404, 0.8651, 0.5974, 0.8463, 0.626, 0.8464, 0.6259, 0.8649, 0.5973, 0.8649, 0.4239, 0.8897, 0.3943, 0.8898, 0.3943, 0.8706, 0.4239, 0.8706, 0.4538, 0.8448, 0.4831, 0.8462, 0.4827, 0.8645, 0.4535, 0.8644, 0.9119, 0.89, 0.8833, 0.89, 0.8834, 0.8715, 0.9121, 0.8716, 0.1272, 0.8458, 0.1569, 0.8457, 0.1569, 0.8649, 0.1272, 0.865, 0.2755, 0.8454, 0.3052, 0.8453, 0.3052, 0.8645, 0.2755, 0.8646, 0.7689, 0.8897, 0.7403, 0.8897, 0.7404, 0.8712, 0.769, 0.8712, 0.4239, 0.845, 0.4538, 0.8448, 0.4535, 0.8644, 0.4239, 0.8643, 0.6259, 0.8895, 0.5973, 0.8894, 0.5973, 0.8709, 0.626, 0.871, 0.06781, 0.8909, 0.0376, 0.8919, 0.03535, 0.871, 0.06752, 0.8713, 0.2163, 0.8903, 0.1866, 0.8904, 0.1866, 0.8712, 0.2163, 0.8711, 0.7977, 0.8467, 0.8263, 0.8467, 0.8262, 0.8653, 0.7976, 0.8652, 0.3646, 0.8899, 0.3349, 0.89, 0.3349, 0.8708, 0.3646, 0.8707, 0.6546, 0.8464, 0.6832, 0.8465, 0.6831, 0.865, 0.6545, 0.865, 0.5116, 0.8463, 0.5402, 0.8463, 0.5401, 0.8647, 0.5115, 0.8647, 0.06801, 0.8458, 0.09758, 0.8459, 0.09751, 0.865, 0.06754, 0.8648, 0.4827, 0.8894, 0.4535, 0.8896, 0.4536, 0.8707, 0.4827, 0.8706, 0.2162, 0.8456, 0.2459, 0.8455, 0.2459, 0.8647, 0.2162, 0.8648, 0.8261, 0.8898, 0.7975, 0.8898, 0.7976, 0.8713, 0.8262, 0.8713, 0.4611, 0.1686, 0.4646, 0.1664, 0.4769, 0.1875, 0.4733, 0.1893, 0.5115, 0.8708, 0.4827, 0.8706, 0.4827, 0.8645, 0.5115, 0.8647, 0.5401, 0.8708, 0.5115, 0.8708, 0.5115, 0.8647, 0.5401, 0.8647, 0.5687, 0.8709, 0.5401, 0.8708, 0.5401, 0.8647, 0.5687, 0.8648, 0.5973, 0.8709, 0.5687, 0.8709, 0.5687, 0.8648, 0.5973, 0.8649, 0.626, 0.871, 0.5973, 0.8709, 0.5973, 0.8649, 0.6259, 0.8649, 0.6546, 0.871, 0.626, 0.871, 0.6259, 0.8649, 0.6545, 0.865, 0.6832, 0.8711, 0.6546, 0.871, 0.6545, 0.865, 0.6831, 0.865, 0.7118, 0.8711, 0.6832, 0.8711, 0.6831, 0.865, 0.7117, 0.8651, 0.7404, 0.8712, 0.7118, 0.8711, 0.7117, 0.8651, 0.7404, 0.8651, 0.769, 0.8712, 0.7404, 0.8712, 0.7404, 0.8651, 0.769, 0.8652, 0.7976, 0.8713, 0.769, 0.8712, 0.769, 0.8652, 0.7976, 0.8652, 0.8262, 0.8713, 0.7976, 0.8713, 0.7976, 0.8652, 0.8262, 0.8653, 0.8548, 0.8714, 0.8262, 0.8713, 0.8262, 0.8653, 0.8548, 0.8653, 0.8834, 0.8715, 0.8548, 0.8714, 0.8548, 0.8653, 0.8834, 0.8654, 0.9121, 0.8716, 0.8834, 0.8715, 0.8834, 0.8654, 0.9121, 0.8655, 0.941, 0.8719, 0.9121, 0.8716, 0.9121, 0.8655, 0.941, 0.8657, 0.4536, 0.8707, 0.4239, 0.8706, 0.4239, 0.8643, 0.4535, 0.8644, 0.4239, 0.8706, 0.3943, 0.8706, 0.3942, 0.8643, 0.4239, 0.8643, 0.3943, 0.8706, 0.3646, 0.8707, 0.3645, 0.8644, 0.3942, 0.8643, 0.3646, 0.8707, 0.3349, 0.8708, 0.3349, 0.8645, 0.3645, 0.8644, 0.3349, 0.8708, 0.3053, 0.8708, 0.3052, 0.8645, 0.3349, 0.8645, 0.3053, 0.8708, 0.2756, 0.8709, 0.2755, 0.8646, 0.3052, 0.8645, 0.2756, 0.8709, 0.2459, 0.871, 0.2459, 0.8647, 0.2755, 0.8646, 0.2459, 0.871, 0.2163, 0.8711, 0.2162, 0.8648, 0.2459, 0.8647, 0.2163, 0.8711, 0.1866, 0.8712, 0.1866, 0.8649, 0.2162, 0.8648, 0.1866, 0.8712, 0.1569, 0.8712, 0.1569, 0.8649, 0.1866, 0.8649, 0.1569, 0.8712, 0.1273, 0.8713, 0.1272, 0.865, 0.1569, 0.8649, 0.1273, 0.8713, 0.09754, 0.8714, 0.09751, 0.865, 0.1272, 0.865, 0.09754, 0.8714, 0.06752, 0.8713, 0.06754, 0.8648, 0.09751, 0.865, 0.06752, 0.8713, 0.03535, 0.871, 0.03549, 0.8641, 0.06754, 0.8648, 0.9719, 0.8728, 0.941, 0.8719, 0.941, 0.8657, 0.9721, 0.866, 0.1866, 0.8904, 0.1569, 0.8904, 0.1569, 0.8712, 0.1866, 0.8712, 0.5114, 0.8894, 0.4827, 0.8894, 0.4827, 0.8706, 0.5115, 0.8708, 0.8263, 0.8467, 0.8549, 0.8468, 0.8548, 0.8653, 0.8262, 0.8653, 0.9689, 0.8919, 0.9405, 0.8903, 0.941, 0.8719, 0.9719, 0.8728, 0.6545, 0.8895, 0.6259, 0.8895, 0.626, 0.871, 0.6546, 0.871, 0.3942, 0.8451, 0.4239, 0.845, 0.4239, 0.8643, 0.3942, 0.8643, 0.2459, 0.8455, 0.2755, 0.8454, 0.2755, 0.8646, 0.2459, 0.8647, 0.7975, 0.8898, 0.7689, 0.8897, 0.769, 0.8712, 0.7976, 0.8713, 0.09758, 0.8459, 0.1272, 0.8458, 0.1272, 0.865, 0.09751, 0.865, 0.9405, 0.8903, 0.9119, 0.89, 0.9121, 0.8716, 0.941, 0.8719, 0.4831, 0.8462, 0.5116, 0.8463, 0.5115, 0.8647, 0.4827, 0.8645, 0.9408, 0.8468, 0.97, 0.8459, 0.9721, 0.866, 0.941, 0.8657, 0.626, 0.8464, 0.6546, 0.8464, 0.6545, 0.865, 0.6259, 0.8649, 0.3943, 0.8898, 0.3646, 0.8899, 0.3646, 0.8707, 0.3943, 0.8706, 0.769, 0.8466, 0.7977, 0.8467, 0.7976, 0.8652, 0.769, 0.8652, 0.2459, 0.8902, 0.2163, 0.8903, 0.2163, 0.8711, 0.2459, 0.871, 0.09759, 0.8906, 0.06781, 0.8909, 0.06752, 0.8713, 0.09754, 0.8714, 0.5973, 0.8894, 0.5687, 0.8894, 0.5687, 0.8709, 0.5973, 0.8709, 0.9121, 0.8469, 0.9408, 0.8468, 0.941, 0.8657, 0.9121, 0.8655, 0.7403, 0.8897, 0.7117, 0.8896, 0.7118, 0.8711, 0.7404, 0.8712, 0.3052, 0.8453, 0.3349, 0.8453, 0.3349, 0.8645, 0.3052, 0.8645, 0.1569, 0.8457, 0.1866, 0.8457, 0.1866, 0.8649, 0.1569, 0.8649, 0.8833, 0.89, 0.8547, 0.8899, 0.8548, 0.8714, 0.8834, 0.8715, 0.5688, 0.8463, 0.5974, 0.8463, 0.5973, 0.8649, 0.5687, 0.8648, 0.4535, 0.8896, 0.4239, 0.8897, 0.4239, 0.8706, 0.4536, 0.8707, 0.7118, 0.8465, 0.7404, 0.8466, 0.7404, 0.8651, 0.7117, 0.8651, 0.3053, 0.89, 0.2756, 0.8901, 0.2756, 0.8709, 0.3053, 0.8708, 0.1569, 0.8904, 0.1273, 0.8905, 0.1273, 0.8713, 0.1569, 0.8712, 0.8549, 0.8468, 0.8835, 0.8468, 0.8834, 0.8654, 0.8548, 0.8653, 0.5401, 0.8893, 0.5114, 0.8894, 0.5115, 0.8708, 0.5401, 0.8708, 0.6831, 0.8896, 0.6545, 0.8895, 0.6546, 0.871, 0.6832, 0.8711, 0.3645, 0.8452, 0.3942, 0.8451, 0.3942, 0.8643, 0.3645, 0.8644, 0.7318, 0.7954, 0.702, 0.7954, 0.702, 0.7632, 0.7318, 0.7632, 0.2549, 0.7954, 0.225, 0.7954, 0.225, 0.7632, 0.2549, 0.7632])
me_cube_002.materials.append(mat_tree7leaves)
me_cube_002.use_remesh_preserve_volume = False
me_cube_002.use_remesh_preserve_attributes = False
me_cube_002.use_mirror_vertex_groups = False
me_cube_002.update()
me_cube_001 = bpy.data.meshes.new('Cube.001')
me_cube_001.from_pydata([(-0.3402, -1.0, 0.0), (-1.0, -0.3402, 0.0), (-1.0, -0.3402, 4.828), (-0.3402, -1.0, 4.828), (-1.0, 0.3402, 0.0), (-0.3402, 1.0, 0.0), (-0.3402, 1.0, 4.828), (-1.0, 0.3402, 4.828), (1.0, -0.3402, 0.0), (0.3402, -1.0, 0.0), (0.3402, -1.0, 4.828), (1.0, -0.3402, 4.828), (0.3402, 1.0, 0.0), (1.0, 0.3402, 0.0), (1.0, 0.3402, 4.828), (0.3402, 1.0, 4.828)], [], [(0, 1, 4, 5, 12, 13, 8, 9), (14, 11, 8, 13), (10, 11, 14, 15, 6, 7, 2, 3), (10, 3, 0, 9), (6, 15, 12, 5), (0, 3, 2, 1), (6, 5, 4, 7), (14, 13, 12, 15), (10, 9, 8, 11), (2, 7, 4, 1)])
_uv = me_cube_001.uv_layers.new(name='UVMap')
_uv.uv.foreach_set('vector', [0.5851, 1.0, 0.4201, 1.0, 0.3351, 0.9284, 0.3351, 0.7897, 0.4201, 0.7181, 0.5851, 0.7181, 0.6701, 0.7897, 0.6701, 0.9284, 0.8351, 0.7181, 0.75, 0.7181, 0.75, 6.512e-09, 0.8351, 0.0, 0.08506, 0.7181, 0.25, 0.7181, 0.3351, 0.7897, 0.3351, 0.9284, 0.25, 1.0, 0.08506, 1.0, 0.0, 0.9284, 3.161e-08, 0.7897, 0.0, 7.092e-08, 0.08506, 0.0, 0.08506, 0.7181, 5.268e-08, 0.7181, 0.4201, 0.7181, 0.3351, 0.7181, 0.3351, 0.0, 0.4201, 1.8e-09, 0.08506, 0.7181, 0.08506, 0.0, 0.25, 0.0, 0.25, 0.7181, 0.4201, 0.7181, 0.4201, 1.8e-09, 0.5851, 1.792e-08, 0.5851, 0.7181, 1.0, 0.0, 1.0, 0.7181, 0.8351, 0.7181, 0.8351, 0.0, 0.5851, 0.7181, 0.5851, 1.588e-08, 0.75, 6.512e-09, 0.75, 0.7181, 0.25, 0.0, 0.3351, 0.0, 0.3351, 0.7181, 0.25, 0.7181])
me_cube_001.materials.append(mat_trunk_texture)
me_cube_001.use_remesh_preserve_volume = False
me_cube_001.use_remesh_preserve_attributes = False
me_cube_001.use_mirror_vertex_groups = False
me_cube_001.update()

# ---- objects
ob_cube_001 = bpy.data.objects.new('Cube.001', me_cube_002)
ob_cube = bpy.data.objects.new('Cube', me_cube_001)
ob_lamp = bpy.data.objects.new('Lamp', light_lamp)
ob_camera = bpy.data.objects.new('Camera', cam_camera)

# ---- transforms, parenting, visibility, modifiers, constraints
ob_cube_001.location = (0.0, 0.0, 0.0)
ob_cube_001.scale = (0.1639, 0.1639, 1.0)
ob_cube_001.show_wire = True
ob_cube_001.show_all_edges = True
ob_cube_001.lineart.crease_threshold = 0.0
ob_cube.location = (0.0, 0.0, 0.0)
ob_cube.scale = (0.1639, 0.1639, 1.0)
ob_cube.lineart.crease_threshold = 0.0
ob_lamp.location = (4.076, 1.005, 5.904)
ob_lamp.rotation_euler = (0.6503, 0.05522, 1.866)
ob_lamp.lock_rotations_4d = False
ob_lamp.empty_display_type = 'ARROWS'
ob_lamp.color = (0.0, 0.0, 0.0, 0.0)
ob_lamp.lineart.crease_threshold = 0.0
ob_camera.location = (7.481, -6.508, 5.344)
ob_camera.rotation_euler = (1.109, 0.01082, 0.8149)
ob_camera.lock_rotations_4d = False
ob_camera.empty_display_type = 'ARROWS'
ob_camera.color = (0.0, 0.0, 0.0, 0.0)
ob_camera.display_type = 'WIRE'
ob_camera.lineart.crease_threshold = 0.0

# ---- collection membership
col_collection_1.objects.link(ob_cube_001)
col_collection_1.objects.link(ob_cube)
col_collection_1.objects.link(ob_lamp)
col_collection_1.objects.link(ob_camera)

# ---- scene / render settings (as saved in the file)
scene.camera = ob_camera
scene.frame_start = 1; scene.frame_end = 250; scene.frame_set(1)
scene.render.engine = 'BLENDER_EEVEE_NEXT'
scene.render.resolution_percentage = 50
scene.render.dither_intensity = 0.0
scene.cycles.use_denoising = False
scene.cycles.samples = 10
scene.cycles.sampling_pattern = 'TABULATED_SOBOL'
scene.cycles.light_sampling_threshold = 0.0
scene.cycles.use_adaptive_sampling = False
scene.cycles.use_light_tree = False
scene.cycles.blur_glossy = 0.0
scene.cycles.pixel_filter_type = 'GAUSSIAN'
scene.cycles.sample_clamp_indirect = 0.0
scene.view_settings.view_transform = 'Standard'
bpy.context.view_layer.update()
